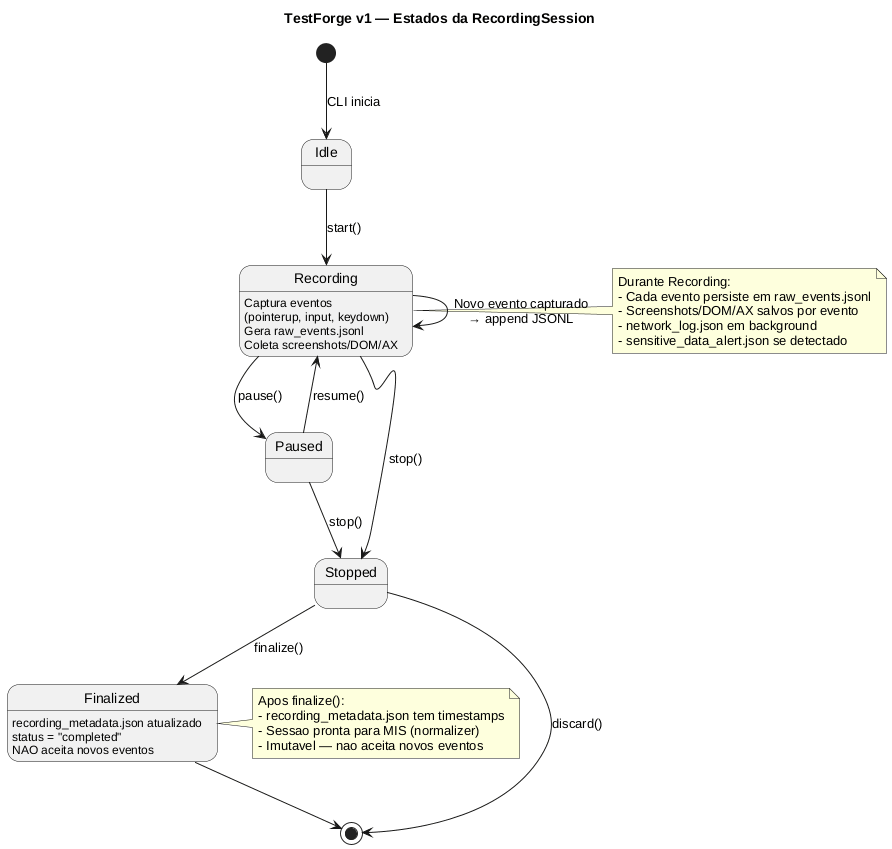

The diagram above was rendered by PlantUML. Its source (embedded in the PNG):
@startuml
title TestForge v1 — Estados da RecordingSession

skinparam backgroundColor #FFFFFF

[*] --> Idle : CLI inicia

Idle --> Recording : start()
Recording : Captura eventos\n(pointerup, input, keydown)
Recording : Gera raw_events.jsonl
Recording : Coleta screenshots/DOM/AX

Recording --> Recording : Novo evento capturado\n→ append JSONL
Recording --> Paused : pause()
Paused --> Recording : resume()
Recording --> Stopped : stop()
Paused --> Stopped : stop()

Stopped --> Finalized : finalize()
Finalized : recording_metadata.json atualizado
Finalized : status = "completed"
Finalized : NAO aceita novos eventos

Stopped --> [*] : discard()
Finalized --> [*]

note right of Recording
  Durante Recording:
  - Cada evento persiste em raw_events.jsonl
  - Screenshots/DOM/AX salvos por evento
  - network_log.json em background
  - sensitive_data_alert.json se detectado
end note

note right of Finalized
  Apos finalize():
  - recording_metadata.json tem timestamps
  - Sessao pronta para MIS (normalizer)
  - Imutavel — nao aceita novos eventos
end note

@enduml